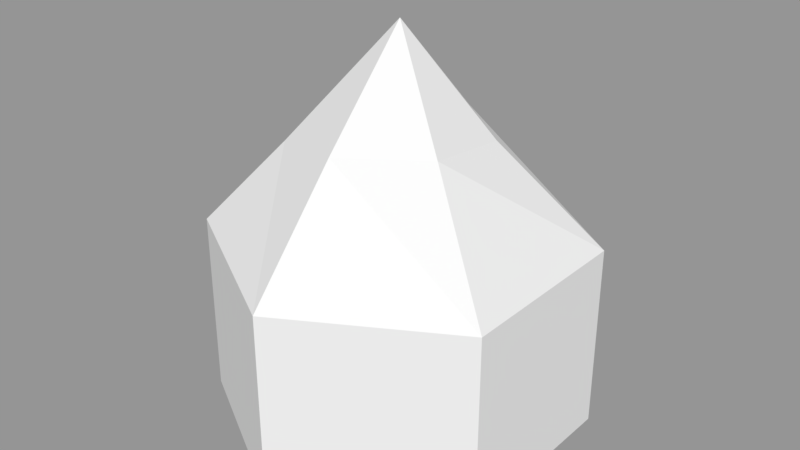 # Source: mountains01.blend  (saved by Blender 2.79.0; exported with 4.5.12 LTS)
import bpy
from mathutils import Matrix  # noqa: F401  (used for matrix-valued properties, if any)

bpy.ops.wm.read_factory_settings(use_empty=True)
scene = bpy.context.scene
scene.name = 'Scene'

# ---- collections
col_collection_1 = bpy.data.collections.new('Collection 1'); scene.collection.children.link(col_collection_1)

# ---- materials (node trees are filled in below, after node groups)
mat_top = bpy.data.materials.new('Top')
mat_top.alpha_threshold = 0.0
mat_top.use_transparent_shadow = False
mat_top.roughness = 0.5
mat_base = bpy.data.materials.new('Base')
mat_base.alpha_threshold = 0.0
mat_base.use_transparent_shadow = False
mat_base.roughness = 0.5
mat_snow = bpy.data.materials.new('Snow')
mat_snow.alpha_threshold = 0.0
mat_snow.use_transparent_shadow = False
mat_snow.roughness = 0.5

# ---- material node trees

# ---- meshes
me_cylinder_002 = bpy.data.meshes.new('Cylinder.002')
me_cylinder_002.from_pydata([(0.0, 0.5, -0.25), (0.0, 0.5, 0.25), (0.433, 0.25, -0.25), (0.433, 0.25, 0.25), (0.433, -0.25, -0.25), (0.433, -0.25, 0.25), (-4.371e-08, -0.5, -0.25), (-4.371e-08, -0.5, 0.25), (-0.433, -0.25, -0.25), (-0.433, -0.25, 0.25), (-0.433, 0.25, -0.25), (-0.433, 0.25, 0.25), (-2.98e-08, -2.98e-08, 0.8018), (-1.186e-08, 0.2734, 0.514), (0.2003, 0.1134, 0.5187), (0.2186, -0.135, 0.5552), (-0.2605, 0.1504, 0.5142), (-0.2453, -0.1416, 0.4815), (-3.764e-08, -0.2461, 0.5396)], [], [(0, 1, 3, 2), (2, 3, 5, 4), (4, 5, 7, 6), (6, 7, 9, 8), (3, 14, 15, 5), (8, 9, 11, 10), (10, 11, 1, 0), (0, 2, 4, 6, 8, 10), (5, 15, 18, 7), (7, 18, 17, 9), (12, 13, 16), (9, 17, 16, 11), (12, 14, 13), (15, 14, 12), (13, 14, 3, 1), (16, 13, 1, 11), (16, 17, 12), (17, 18, 12), (18, 15, 12)])
me_cylinder_002.polygons.foreach_set('material_index', [1, 1, 1, 1, 0, 1, 1, 1, 0, 0, 2, 0, 2, 2, 0, 0, 2, 2, 2])
me_cylinder_002.materials.append(mat_top)
me_cylinder_002.materials.append(mat_base)
me_cylinder_002.materials.append(mat_snow)
me_cylinder_002.use_remesh_preserve_volume = False
me_cylinder_002.use_remesh_preserve_attributes = False
me_cylinder_002.use_mirror_vertex_groups = False
me_cylinder_002.update()

# ---- objects
ob_tile = bpy.data.objects.new('Tile', me_cylinder_002)

# ---- transforms, parenting, visibility, modifiers, constraints
ob_tile.location = (0.0, 0.0, -0.25)
ob_tile.lineart.crease_threshold = 0.0

# ---- collection membership
col_collection_1.objects.link(ob_tile)

# ---- scene / render settings (as saved in the file)
scene.frame_start = 1; scene.frame_end = 250; scene.frame_set(1)
scene.render.engine = 'BLENDER_EEVEE_NEXT'
scene.render.resolution_percentage = 50
scene.render.dither_intensity = 0.0
scene.cycles.use_denoising = False
scene.cycles.samples = 128
scene.cycles.sampling_pattern = 'TABULATED_SOBOL'
scene.cycles.use_adaptive_sampling = False
scene.cycles.use_light_tree = False
scene.cycles.blur_glossy = 0.0
scene.cycles.sample_clamp_indirect = 0.0
scene.view_settings.view_transform = 'Standard'
bpy.context.view_layer.update()

# ---- added for rendering (the .blend has no active camera and no usable light): camera, sun + grey world if the file has none
cam_auto = bpy.data.cameras.new('AutoCamera')
cam_auto.lens = 50.0
cam_auto.sensor_width = 36.0
cam_auto.clip_end = 1000.0
ob_auto_camera = bpy.data.objects.new('AutoCamera', cam_auto)
scene.collection.objects.link(ob_auto_camera)
ob_auto_camera.location = (1.5637, -1.87644, 1.27688)
ob_auto_camera.rotation_euler = (1.09748, -7.21219e-08, 0.694738)
scene.camera = ob_auto_camera
light_auto_sun = bpy.data.lights.new('AutoSun', 'SUN')
light_auto_sun.energy = 3.0
light_auto_sun.angle = 0.0523599
ob_auto_sun = bpy.data.objects.new('AutoSun', light_auto_sun)
scene.collection.objects.link(ob_auto_sun)
ob_auto_sun.rotation_euler = (0.872665, 0.174533, 0.523599)
if scene.world is None:
    world_auto = bpy.data.worlds.new('AutoWorld')
    world_auto.color = (0.3, 0.3, 0.3)
    scene.world = world_auto
bpy.context.view_layer.update()
